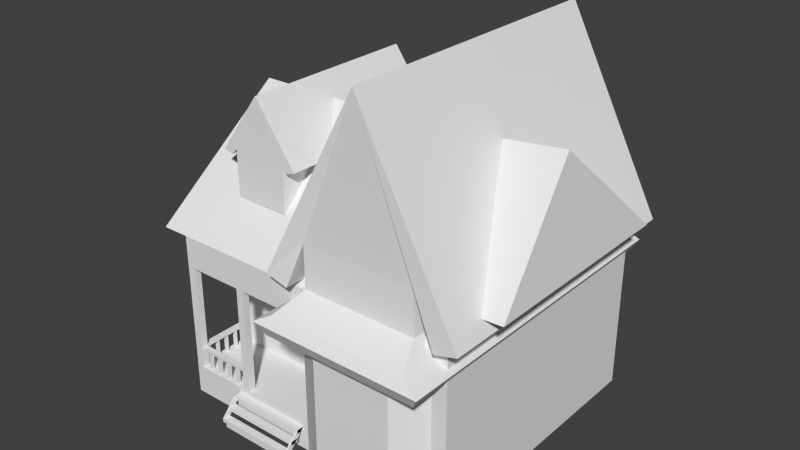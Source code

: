 # Source: Low_Poly_House.blend  (saved by Blender 4.4.30; exported with 4.5.12 LTS)
import bpy
from mathutils import Matrix  # noqa: F401  (used for matrix-valued properties, if any)

bpy.ops.wm.read_factory_settings(use_empty=True)
scene = bpy.context.scene
scene.name = 'Scene'

# ---- collections
col_collection_1 = bpy.data.collections.new('Collection 1'); scene.collection.children.link(col_collection_1)

# ---- world
world_world = bpy.data.worlds.new('World'); scene.world = world_world
world_world.color = (0.05088, 0.05088, 0.05088)
world_world.use_sun_shadow = False
world_world.sun_shadow_jitter_overblur = 0.0
world_world.cycles.sampling_method = 'MANUAL'
world_world.cycles.sample_map_resolution = 256

# ---- meshes
me_plane_006 = bpy.data.meshes.new('Plane.006')
me_plane_006.from_pydata([(-0.04762, -1.848, -0.5501), (1.076, -1.848, -0.5501), (1.076, 1.548, -0.5501), (-0.04762, 1.548, -0.5501), (-0.1101, 1.548, -0.4515), (1.139, 1.548, -0.4515), (1.139, -1.926, -0.4515), (-0.1101, -1.926, -0.4515), (0.001903, -1.848, -0.3906), (0.9967, -1.848, -0.3906), (0.9967, 1.548, -0.3906), (0.001903, 1.548, -0.3906), (0.08517, -1.548, -0.277), (0.9134, -1.548, -0.277), (0.9134, 1.421, -0.277), (0.08517, 1.421, -0.277), (0.5293, 1.482, 1.104), (-0.1963, 1.482, -0.2498), (1.242, 1.482, -0.2472), (-0.03151, 1.482, -0.2926), (1.077, 1.482, -0.2907), (0.08517, 1.421, 0.0289), (0.9102, 1.421, 0.0289), (0.9102, -1.548, 0.0289), (0.08517, -1.548, 0.0289), (1.077, -1.61, -0.2907), (-0.03151, -1.61, -0.2926), (-0.1963, -1.61, -0.2498), (1.242, -1.61, -0.2472), (0.5293, -1.61, 1.104)], [], [(7, 0, 1, 6), (3, 0, 7, 4), (6, 1, 2, 5), (5, 2, 3, 4), (10, 5, 4, 11), (9, 6, 5, 10), (8, 11, 4, 7), (8, 7, 6, 9), (14, 10, 11, 15), (13, 9, 10, 14), (12, 15, 11, 8), (12, 8, 9, 13), (24, 12, 13, 23), (24, 21, 15, 12), (23, 13, 14, 22), (22, 14, 15, 21), (21, 16, 22), (27, 29, 16, 17), (25, 20, 18, 28), (26, 27, 17, 19), (24, 26, 19, 21), (23, 22, 20, 25), (28, 18, 16, 29), (29, 24, 23), (16, 18, 20, 22), (16, 21, 19, 17), (29, 23, 25, 28), (29, 27, 26, 24)])
me_plane_006.use_remesh_preserve_volume = False
me_plane_006.use_remesh_preserve_attributes = False
me_plane_006.use_mirror_vertex_groups = False
me_plane_006.update()
me_plane_005 = bpy.data.meshes.new('Plane.005')
me_plane_005.from_pydata([(-0.6119, 0.8806, 0.6693), (-0.9259, 0.8806, 0.239), (-0.3034, 0.8806, 0.2401), (-0.8546, 0.8806, 0.2204), (-0.3747, 0.8806, 0.2213), (-0.8122, 0.8806, 0.2671), (-0.4053, 0.8806, 0.2671), (-0.4053, 0.8806, -0.06649), (-0.8122, 0.8806, -0.06649), (-0.8122, -1.066, -0.06649), (-0.4053, -1.066, -0.06649), (-0.4053, -1.066, 0.2671), (-0.8122, -1.066, 0.2671), (-0.3747, -1.066, 0.2213), (-0.8546, -1.066, 0.2204), (-0.9259, -1.066, 0.239), (-0.3034, -1.066, 0.2401), (-0.6119, -1.066, 0.6693)], [], [(5, 0, 6), (5, 6, 7, 8), (0, 1, 15, 17), (13, 4, 2, 16), (14, 15, 1, 3), (12, 14, 3, 5), (11, 6, 4, 13), (10, 7, 6, 11), (12, 5, 8, 9), (0, 17, 16, 2), (17, 12, 11), (10, 11, 12, 9), (17, 11, 13, 16), (17, 15, 14, 12), (0, 5, 3, 1), (0, 2, 4, 6)])
me_plane_005.use_remesh_preserve_volume = False
me_plane_005.use_remesh_preserve_attributes = False
me_plane_005.use_mirror_vertex_groups = False
me_plane_005.update()
me_plane_003 = bpy.data.meshes.new('Plane.003')
me_plane_003.from_pydata([(1.1, 1.394, -1.56), (1.1, -1.455, -1.56), (-1.069, -1.455, -1.56), (-1.069, 1.394, -1.56), (-0.01425, -1.455, -1.56), (0.9902, -1.455, -1.56), (0.2285, -1.699, -1.56), (0.8076, -1.699, -1.56), (-0.01425, -1.455, -1.344), (-1.069, -1.455, -1.344), (-1.069, -0.8134, -1.344), (-0.01425, -0.8134, -1.344), (-1.069, -0.8134, -0.5604), (-0.01425, -0.8134, -0.5604), (-0.01425, -1.455, -0.5604), (1.1, -1.455, -0.334), (1.1, 1.394, -0.334), (-1.069, 1.394, -0.334), (0.9902, -1.455, -0.334), (0.2285, -1.699, -0.3542), (0.8076, -1.699, -0.3542), (-1.069, -1.455, -0.5604), (-1.069, -1.455, -0.334), (-0.01425, -1.455, -0.334), (-1.271, -1.455, -0.334), (-1.271, 1.394, -0.334), (-1.099, -0.2167, 0.5177), (1.242, -0.1692, 0.6234), (0.2285, -0.2167, 0.5177), (0.8076, -1.207, -0.168), (0.2285, -1.207, -0.1838), (1.1, 1.072, -0.1458), (-0.5535, -1.376, -1.349), (-0.5535, -1.454, -1.349), (-0.6075, -1.454, -1.349), (-0.6075, -1.376, -1.349), (-0.5535, -1.376, -0.5483), (-0.5535, -1.454, -0.5483), (-0.6075, -1.454, -0.5483), (-0.6075, -1.376, -0.5483), (-1.069, -1.376, -0.5483), (-1.069, -1.454, -0.5483), (-1.015, -1.454, -0.5483), (-1.015, -1.376, -0.5483), (-1.069, -1.376, -1.349), (-1.069, -1.454, -1.349), (-1.015, -1.454, -1.349), (-1.015, -1.376, -1.349), (-0.6482, -1.621, -1.51), (-0.6482, -1.699, -1.51), (-0.05515, -1.699, -1.51), (-0.05515, -1.621, -1.51), (-0.6482, -1.621, -1.537), (-0.6482, -1.699, -1.537), (-0.05515, -1.699, -1.537), (-0.05515, -1.621, -1.537), (-0.05515, -1.538, -1.473), (-0.05515, -1.617, -1.473), (-0.6482, -1.617, -1.473), (-0.6482, -1.538, -1.473), (-0.05515, -1.538, -1.446), (-0.05515, -1.617, -1.446), (-0.6482, -1.617, -1.446), (-0.6482, -1.538, -1.446), (-0.6482, -1.455, -1.386), (-0.6482, -1.534, -1.386), (-0.05515, -1.534, -1.386), (-0.05515, -1.455, -1.386), (-0.6482, -1.455, -1.413), (-0.6482, -1.534, -1.413), (-0.05515, -1.534, -1.413), (-0.05515, -1.455, -1.413), (-0.6372, -1.534, -1.386), (-0.6372, -1.455, -1.386), (-0.6372, -1.699, -1.51), (-0.6372, -1.621, -1.51), (-0.06852, -1.455, -1.386), (-0.06852, -1.534, -1.386), (-0.06852, -1.621, -1.51), (-0.06852, -1.699, -1.51), (-0.07425, -1.631, -1.537), (-0.07425, -1.689, -1.537), (-0.6263, -1.689, -1.537), (-0.6263, -1.631, -1.537), (-0.6263, -1.689, -1.573), (-0.6263, -1.631, -1.573), (-0.07425, -1.631, -1.573), (-0.07425, -1.689, -1.573), (1.339, 1.072, -0.1458), (1.339, -1.207, -0.1458), (-0.599, -1.383, -1.208), (-0.599, -1.442, -1.208), (-1.042, -1.442, -1.208), (-1.042, -1.383, -1.208), (-0.599, -1.383, -1.188), (-0.599, -1.442, -1.188), (-1.042, -1.442, -1.188), (-1.042, -1.383, -1.188), (-1.023, -0.8085, -1.188), (-1.063, -0.8085, -1.188), (-1.063, -1.418, -1.188), (-1.023, -1.418, -1.188), (-1.023, -0.8085, -1.208), (-1.063, -0.8085, -1.208), (-1.063, -1.418, -1.208), (-1.023, -1.418, -1.208), (-0.94, -1.4, -1.345), (-0.94, -1.43, -1.345), (-0.9607, -1.43, -1.345), (-0.9607, -1.4, -1.345), (-0.94, -1.4, -1.201), (-0.94, -1.43, -1.201), (-0.9607, -1.43, -1.201), (-0.9607, -1.4, -1.201), (-0.8732, -1.4, -1.201), (-0.8732, -1.43, -1.201), (-0.8526, -1.43, -1.201), (-0.8526, -1.4, -1.201), (-0.8732, -1.4, -1.345), (-0.8732, -1.43, -1.345), (-0.8526, -1.43, -1.345), (-0.8526, -1.4, -1.345), (-0.7611, -1.4, -1.345), (-0.7611, -1.43, -1.345), (-0.7817, -1.43, -1.345), (-0.7817, -1.4, -1.345), (-0.7611, -1.4, -1.201), (-0.7611, -1.43, -1.201), (-0.7817, -1.43, -1.201), (-0.7817, -1.4, -1.201), (-0.6984, -1.4, -1.201), (-0.6984, -1.43, -1.201), (-0.6777, -1.43, -1.201), (-0.6777, -1.4, -1.201), (-0.6984, -1.4, -1.345), (-0.6984, -1.43, -1.345), (-0.6777, -1.43, -1.345), (-0.6777, -1.4, -1.345), (-1.033, -1.352, -1.345), (-1.053, -1.352, -1.345), (-1.053, -1.322, -1.345), (-1.033, -1.322, -1.345), (-1.033, -1.352, -1.201), (-1.053, -1.352, -1.201), (-1.053, -1.322, -1.201), (-1.033, -1.322, -1.201), (-1.033, -1.2, -1.201), (-1.053, -1.2, -1.201), (-1.053, -1.23, -1.201), (-1.033, -1.23, -1.201), (-1.033, -1.2, -1.345), (-1.053, -1.2, -1.345), (-1.053, -1.23, -1.345), (-1.033, -1.23, -1.345), (-1.033, -0.9923, -1.345), (-1.053, -0.9923, -1.345), (-1.053, -0.9622, -1.345), (-1.033, -0.9622, -1.345), (-1.033, -0.9923, -1.201), (-1.053, -0.9923, -1.201), (-1.053, -0.9622, -1.201), (-1.033, -0.9622, -1.201), (-1.033, -1.084, -1.201), (-1.053, -1.084, -1.201), (-1.053, -1.114, -1.201), (-1.033, -1.114, -1.201), (-1.033, -1.084, -1.345), (-1.053, -1.084, -1.345), (-1.053, -1.114, -1.345), (-1.033, -1.114, -1.345), (-1.033, -0.8602, -1.201), (-1.053, -0.8602, -1.201), (-1.053, -0.8903, -1.201), (-1.033, -0.8903, -1.201), (-1.033, -0.8602, -1.345), (-1.053, -0.8602, -1.345), (-1.053, -0.8903, -1.345), (-1.033, -0.8903, -1.345), (1.1, -1.207, -0.1569)], [], [(6, 4, 8), (4, 2, 9, 8), (2, 9, 10, 3), (9, 8, 11, 10), (11, 13, 12, 10), (8, 14, 13, 11), (0, 16, 15, 1), (10, 12, 17, 3), (16, 0, 3, 17), (1, 15, 18, 5), (6, 19, 14, 8), (5, 18, 20, 7), (7, 20, 19, 6), (14, 23, 22, 21), (24, 22, 26), (30, 28, 26), (20, 18, 29), (19, 20, 29, 30), (30, 29, 27, 28), (22, 23, 30, 26), (17, 25, 26), (25, 24, 26), (16, 17, 26, 31), (31, 26, 28), (12, 21, 14, 13), (22, 24, 25, 17), (32, 36, 37, 33), (33, 37, 38, 34), (34, 38, 39, 35), (35, 39, 36, 32), (44, 40, 43, 47), (45, 41, 40, 44), (46, 42, 41, 45), (47, 43, 42, 46), (52, 48, 51, 55), (53, 49, 48, 52), (54, 50, 49, 53), (55, 51, 50, 54), (51, 48, 49, 50), (53, 52, 55, 54), (58, 59, 56, 57), (60, 63, 62, 61), (56, 60, 61, 57), (57, 61, 62, 58), (58, 62, 63, 59), (59, 63, 60, 56), (68, 71, 67, 64), (69, 68, 64, 65), (70, 69, 65, 66), (71, 70, 66, 67), (67, 66, 65, 64), (69, 70, 71, 68), (65, 72, 74, 49), (48, 75, 73, 64), (75, 74, 72, 73), (48, 64, 65, 49), (67, 76, 78, 51), (50, 79, 77, 66), (79, 78, 76, 77), (50, 66, 67, 51), (83, 85, 84, 82), (80, 86, 85, 83), (81, 87, 86, 80), (82, 84, 87, 81), (27, 89, 88), (92, 93, 90, 91), (94, 97, 96, 95), (91, 95, 96, 92), (93, 97, 94, 90), (102, 98, 101, 105), (104, 100, 99, 103), (101, 98, 99, 100), (103, 102, 105, 104), (106, 110, 111, 107), (107, 111, 112, 108), (108, 112, 113, 109), (109, 113, 110, 106), (118, 114, 117, 121), (119, 115, 114, 118), (120, 116, 115, 119), (121, 117, 116, 120), (122, 126, 127, 123), (123, 127, 128, 124), (124, 128, 129, 125), (125, 129, 126, 122), (134, 130, 133, 137), (135, 131, 130, 134), (136, 132, 131, 135), (137, 133, 132, 136), (138, 142, 143, 139), (139, 143, 144, 140), (140, 144, 145, 141), (141, 145, 142, 138), (150, 146, 149, 153), (151, 147, 146, 150), (152, 148, 147, 151), (153, 149, 148, 152), (154, 158, 159, 155), (155, 159, 160, 156), (156, 160, 161, 157), (157, 161, 158, 154), (166, 162, 165, 169), (167, 163, 162, 166), (168, 164, 163, 167), (169, 165, 164, 168), (174, 170, 173, 177), (175, 171, 170, 174), (176, 172, 171, 175), (177, 173, 172, 176), (14, 19, 30, 23), (31, 28, 27, 88), (15, 16, 31, 178), (29, 178, 89, 27), (29, 18, 15, 178), (31, 88, 89, 178), (21, 22, 17, 12)])
me_plane_003.use_remesh_preserve_volume = False
me_plane_003.use_remesh_preserve_attributes = False
me_plane_003.use_mirror_vertex_groups = False
me_plane_003.update()

# ---- objects
ob_house3 = bpy.data.objects.new('house3', me_plane_006)
ob_house2 = bpy.data.objects.new('house2', me_plane_005)
ob_house1 = bpy.data.objects.new('house1', me_plane_003)

# ---- transforms, parenting, visibility, modifiers, constraints
ob_house3.location = (-0.422, -2.743, 6.207e-08)
ob_house3.scale = (5.572, 3.83, 5.572)
ob_house3.lineart.crease_threshold = 0.0
ob_house2.location = (-0.422, -2.743, 6.207e-08)
ob_house2.scale = (5.572, 3.83, 5.572)
ob_house2.lineart.crease_threshold = 0.0
ob_house1.location = (-0.422, -2.743, 6.207e-08)
ob_house1.scale = (5.572, 3.83, 5.572)
ob_house1.lineart.crease_threshold = 0.0

# ---- collection membership
col_collection_1.objects.link(ob_house3)
col_collection_1.objects.link(ob_house2)
col_collection_1.objects.link(ob_house1)

# ---- scene / render settings (as saved in the file)
scene.frame_start = 1; scene.frame_end = 250; scene.frame_set(1)
scene.render.engine = 'BLENDER_EEVEE_NEXT'
scene.render.image_settings.color_mode = 'RGB'
scene.render.image_settings.compression = 90
scene.render.resolution_percentage = 50
scene.render.dither_intensity = 0.0
scene.render.bake_margin = 2
scene.render.bake_bias = 0.0
scene.cycles.use_denoising = False
scene.cycles.samples = 10
scene.cycles.sampling_pattern = 'TABULATED_SOBOL'
scene.cycles.light_sampling_threshold = 0.0
scene.cycles.use_adaptive_sampling = False
scene.cycles.use_light_tree = False
scene.cycles.blur_glossy = 0.0
scene.cycles.volume_bounces = 1
scene.cycles.pixel_filter_type = 'GAUSSIAN'
scene.cycles.sample_clamp_indirect = 0.0
scene.view_settings.view_transform = 'Standard'
bpy.context.view_layer.update()

# ---- added for rendering (the .blend has no active camera and no usable light): camera, sun
cam_auto = bpy.data.cameras.new('AutoCamera')
cam_auto.lens = 50.0
cam_auto.sensor_width = 36.0
cam_auto.clip_end = 1000.0
ob_auto_camera = bpy.data.objects.new('AutoCamera', cam_auto)
scene.collection.objects.link(ob_auto_camera)
ob_auto_camera.location = (22.6368, -30.9119, 16.9885)
ob_auto_camera.rotation_euler = (1.09748, -7.21219e-08, 0.694738)
scene.camera = ob_auto_camera
light_auto_sun = bpy.data.lights.new('AutoSun', 'SUN')
light_auto_sun.energy = 3.0
light_auto_sun.angle = 0.0523599
ob_auto_sun = bpy.data.objects.new('AutoSun', light_auto_sun)
scene.collection.objects.link(ob_auto_sun)
ob_auto_sun.rotation_euler = (0.872665, 0.174533, 0.523599)
bpy.context.view_layer.update()
